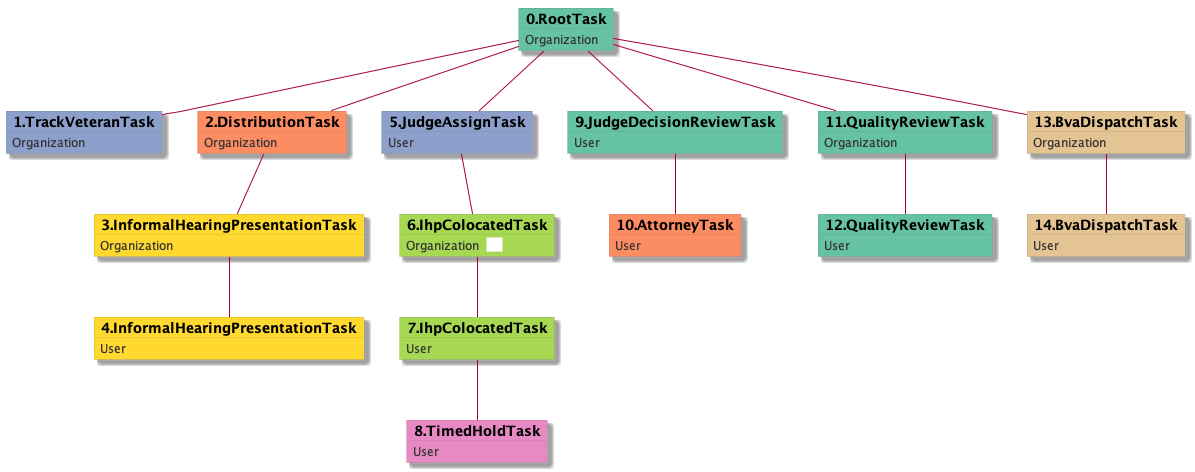

The diagram above was rendered by PlantUML. Its source (embedded in the PNG):
@startuml
skinparam {
  ObjectBorderColor #555
  ObjectBorderThickness 0
  ObjectFontStyle bold
  ObjectFontSize 14
  ObjectAttributeFontColor #333
  ObjectAttributeFontSize 12
}
  object 0.RootTask #66c2a5 {
Organization
}
  object 1.TrackVeteranTask #8da0cb {
Organization
}
  object 2.DistributionTask #fc8d62 {
Organization
}
  object 3.InformalHearingPresentationTask #ffd92f {
Organization
}
  object 4.InformalHearingPresentationTask #ffd92f {
User
}
  object 5.JudgeAssignTask #8da0cb {
User
}
  object 6.IhpColocatedTask #a6d854 {
Organization  <back:white>    </back>
}
  object 7.IhpColocatedTask #a6d854 {
User
}
  object 8.TimedHoldTask #e78ac3 {
User
}
  object 9.JudgeDecisionReviewTask #66c2a5 {
User
}
  object 10.AttorneyTask #fc8d62 {
User
}
  object 11.QualityReviewTask #66c2a5 {
Organization
}
  object 12.QualityReviewTask #66c2a5 {
User
}
  object 13.BvaDispatchTask #e5c494 {
Organization
}
  object 14.BvaDispatchTask #e5c494 {
User
}
0.RootTask -- 1.TrackVeteranTask
0.RootTask -- 2.DistributionTask
2.DistributionTask -- 3.InformalHearingPresentationTask
3.InformalHearingPresentationTask -- 4.InformalHearingPresentationTask
0.RootTask -- 5.JudgeAssignTask
5.JudgeAssignTask -- 6.IhpColocatedTask
6.IhpColocatedTask -- 7.IhpColocatedTask
7.IhpColocatedTask -- 8.TimedHoldTask
0.RootTask -- 9.JudgeDecisionReviewTask
9.JudgeDecisionReviewTask -- 10.AttorneyTask
0.RootTask -- 11.QualityReviewTask
11.QualityReviewTask -- 12.QualityReviewTask
0.RootTask -- 13.BvaDispatchTask
13.BvaDispatchTask -- 14.BvaDispatchTask
@enduml